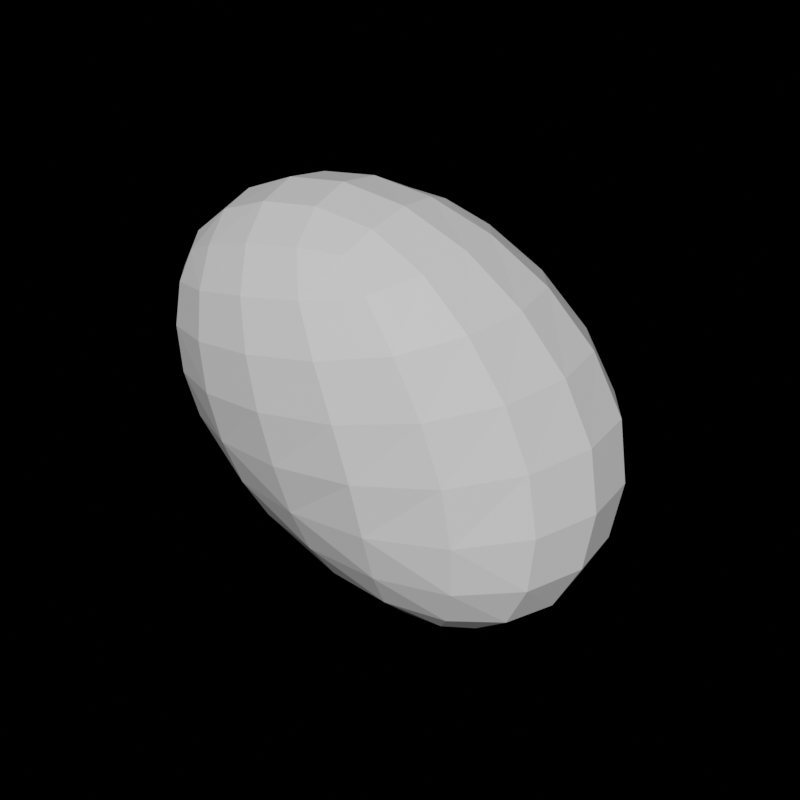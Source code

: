 # Source: rock5.blend  (saved by Blender 2.81.16; exported with 4.5.12 LTS)
import bpy
from mathutils import Matrix  # noqa: F401  (used for matrix-valued properties, if any)

bpy.ops.wm.read_factory_settings(use_empty=True)
scene = bpy.context.scene
scene.name = 'Scene'

# ---- collections
col_collection = bpy.data.collections.new('Collection'); scene.collection.children.link(col_collection)

# ---- materials (node trees are filled in below, after node groups)
mat_material = bpy.data.materials.new('Material')
mat_material.alpha_threshold = 0.0
mat_material.use_transparent_shadow = False
mat_material.line_color = (0.0, 0.0, 0.0, 1.0)

# ---- material node trees
mat_material.use_nodes = True; mat_material.node_tree.nodes.clear()
_N = mat_material.node_tree.nodes; _L = mat_material.node_tree.links
n0 = _N.new('ShaderNodeBsdfPrincipled'); n0.name = 'Principled BSDF'; n0.location = (1068, 337)
n0.distribution = 'GGX'
n0.subsurface_method = 'BURLEY'
n0.inputs[2].default_value = 0.4
n0.inputs[3].default_value = 1.45
n0.inputs[27].default_value = (0.0, 0.0, 0.0, 1.0)
n0.inputs[28].default_value = 1.0
n1 = _N.new('ShaderNodeOutputMaterial'); n1.name = 'Material Output'; n1.location = (1473, 232)
_L.new(n0.outputs[0], n1.inputs[0])
n1.is_active_output = True

# ---- world
world_world = bpy.data.worlds.new('World'); scene.world = world_world
world_world.use_nodes = True; world_world.node_tree.nodes.clear()
_N = world_world.node_tree.nodes; _L = world_world.node_tree.links
n0 = _N.new('ShaderNodeOutputWorld'); n0.name = 'World Output'; n0.location = (300, 300)
n1 = _N.new('ShaderNodeBackground'); n1.name = 'Background'; n1.location = (10, 300)
n1.inputs[0].default_value = (0.0, 0.0, 0.0, 1.0)
_L.new(n1.outputs[0], n0.inputs[0])
n0.is_active_output = True
world_world.color = (0.05088, 0.05088, 0.05088)
world_world.use_sun_shadow = False
world_world.sun_shadow_jitter_overblur = 0.0

# ---- meshes
me_cube = bpy.data.meshes.new('Cube')
me_cube.from_pydata([(3.992, -1.483, -1.647), (0.4071, -1.283, 7.019), (2.436, 3.024, -1.549), (-0.4305, 3.152, 7.992), (-5.661, 2.215, -1.531), (-4.415, -0.93, 6.111), (-0.9602, 5.705, -1.191), (-6.134, 2.624, 5.796), (3.863, -1.421, 2.727), (-2.876, 2.685, 2.392), (4.574, 7.021, 2.334), (-5.521, -1.578, 2.035)], [], [(0, 4, 6, 2), (10, 2, 6, 9), (9, 6, 4, 11), (8, 0, 2, 10), (11, 4, 0, 8), (5, 1, 3, 7), (5, 11, 8, 1), (1, 8, 10, 3), (7, 9, 11, 5), (3, 10, 9, 7)])
_uv = me_cube.uv_layers.new(name='UVMap')
_uv.uv.foreach_set('vector', [0.625, 0.5, 0.875, 0.5, 0.875, 0.75, 0.625, 0.75, 0.5479, 0.75, 0.625, 0.75, 0.625, 1.0, 0.5479, 1.0, 0.5479, 0.0, 0.625, 0.0, 0.625, 0.25, 0.5479, 0.25, 0.5479, 0.5, 0.625, 0.5, 0.625, 0.75, 0.5479, 0.75, 0.5479, 0.25, 0.625, 0.25, 0.625, 0.5, 0.5479, 0.5, 0.375, 0.25, 0.375, 0.5, 0.375, 0.75, 0.375, 1.0, 0.375, 0.25, 0.5479, 0.25, 0.5479, 0.5, 0.375, 0.5, 0.375, 0.5, 0.5479, 0.5, 0.5479, 0.75, 0.375, 0.75, 0.375, 0.0, 0.5479, 0.0, 0.5479, 0.25, 0.375, 0.25, 0.375, 0.75, 0.5479, 0.75, 0.5479, 1.0, 0.375, 1.0])
me_cube.materials.append(mat_material)
me_cube.use_remesh_preserve_volume = False
me_cube.use_remesh_preserve_attributes = False
me_cube.use_mirror_vertex_groups = False
me_cube.update()

# ---- objects
ob_cube = bpy.data.objects.new('Cube', me_cube)

# ---- transforms, parenting, visibility, modifiers, constraints
ob_cube.location = (0.0, 0.0, 0.0)
ob_cube.lock_rotations_4d = False
ob_cube.empty_display_type = 'ARROWS'
ob_cube.lineart.crease_threshold = 0.0
_m = ob_cube.modifiers.new('Subdivision', 'SUBSURF')
_m.uv_smooth = 'PRESERVE_CORNERS'
_m.levels = 2
_m.show_only_control_edges = False
_m = ob_cube.modifiers.new('Displace', 'DISPLACE')
_m = ob_cube.modifiers.new('Triangulate', 'TRIANGULATE')

# ---- collection membership
col_collection.objects.link(ob_cube)

# ---- scene / render settings (as saved in the file)
scene.frame_start = 1; scene.frame_end = 250; scene.frame_set(1)
scene.render.engine = 'BLENDER_EEVEE_NEXT'
scene.render.resolution_x = 1024
scene.render.resolution_y = 1024
scene.cycles.use_denoising = False
scene.cycles.samples = 128
scene.cycles.sampling_pattern = 'TABULATED_SOBOL'
scene.cycles.use_adaptive_sampling = False
scene.cycles.use_light_tree = False
scene.eevee.use_gtao = True
scene.view_settings.view_transform = 'Filmic'
bpy.context.view_layer.update()

# ---- added for rendering (the .blend has no active camera and no usable light): camera, sun
cam_auto = bpy.data.cameras.new('AutoCamera')
cam_auto.lens = 50.0
cam_auto.sensor_width = 36.0
cam_auto.clip_end = 1000.0
ob_auto_camera = bpy.data.objects.new('AutoCamera', cam_auto)
scene.collection.objects.link(ob_auto_camera)
ob_auto_camera.location = (11.8116, -13.1637, 12.5055)
ob_auto_camera.rotation_euler = (1.09748, -7.21219e-08, 0.694738)
scene.camera = ob_auto_camera
light_auto_sun = bpy.data.lights.new('AutoSun', 'SUN')
light_auto_sun.energy = 3.0
light_auto_sun.angle = 0.0523599
ob_auto_sun = bpy.data.objects.new('AutoSun', light_auto_sun)
scene.collection.objects.link(ob_auto_sun)
ob_auto_sun.rotation_euler = (0.872665, 0.174533, 0.523599)
bpy.context.view_layer.update()
